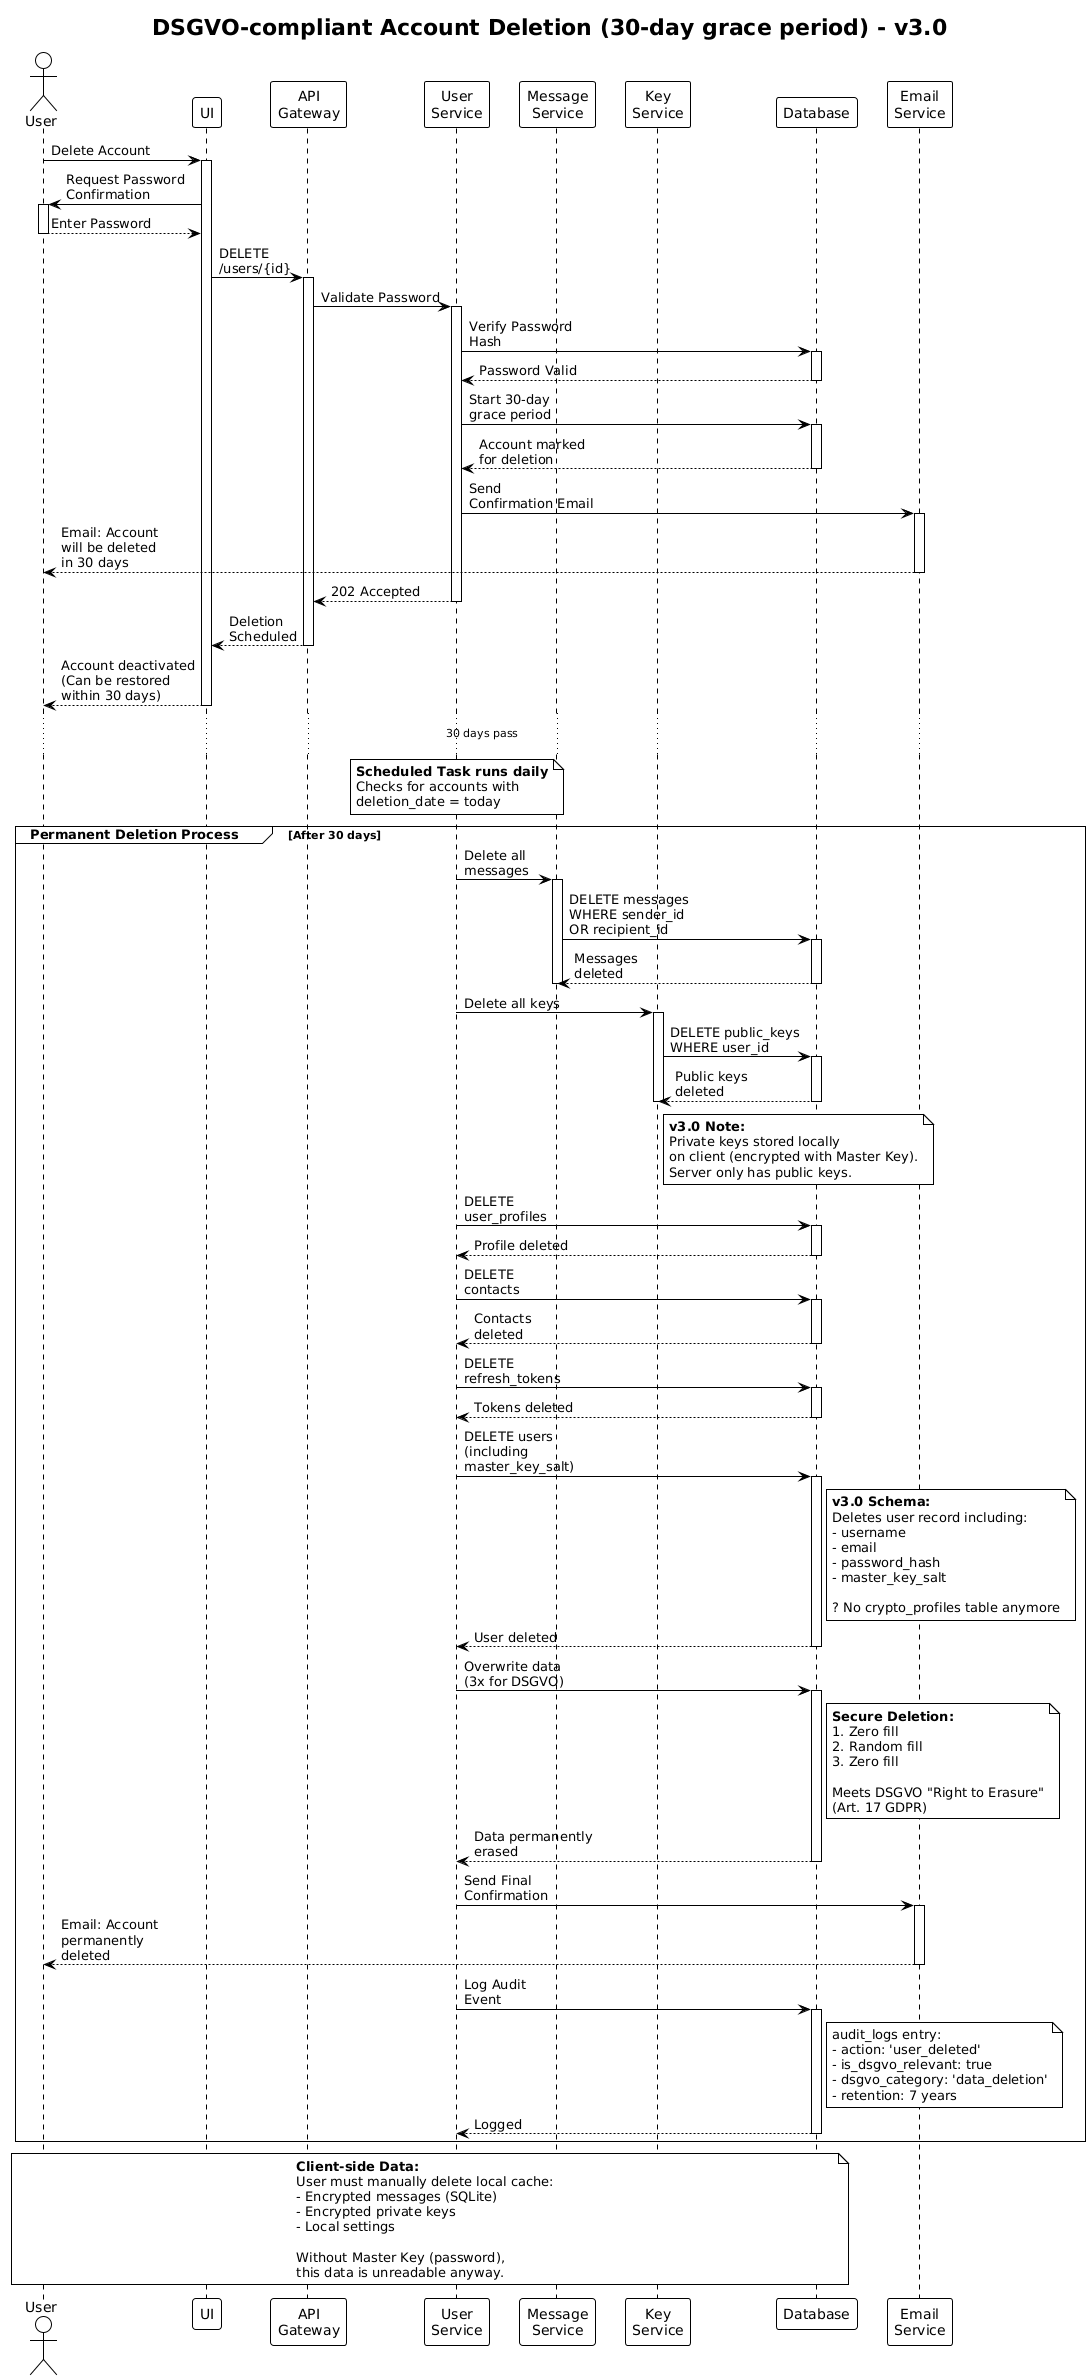

The diagram above was rendered by PlantUML. Its source (embedded in the PNG):
@startuml
!theme plain

title DSGVO-compliant Account Deletion (30-day grace period) - v3.0

actor User
participant "UI" as UI
participant "API\nGateway" as Gateway
participant "User\nService" as UserSvc
participant "Message\nService" as MsgSvc
participant "Key\nService" as KeySvc
participant "Database" as DB
participant "Email\nService" as EmailSvc

User -> UI : Delete Account
activate UI

UI -> User : Request Password\nConfirmation
activate User
User --> UI : Enter Password
deactivate User

UI -> Gateway : DELETE\n/users/{id}
activate Gateway

Gateway -> UserSvc : Validate Password
activate UserSvc

UserSvc -> DB : Verify Password\nHash
activate DB
DB --> UserSvc : Password Valid
deactivate DB

UserSvc -> DB : Start 30-day\ngrace period
activate DB
DB --> UserSvc : Account marked\nfor deletion
deactivate DB

UserSvc -> EmailSvc : Send\nConfirmation Email
activate EmailSvc
EmailSvc --> User : Email: Account\nwill be deleted\nin 30 days
deactivate EmailSvc

UserSvc --> Gateway : 202 Accepted
deactivate UserSvc
Gateway --> UI : Deletion\nScheduled
deactivate Gateway

UI --> User : Account deactivated\n(Can be restored\nwithin 30 days)
deactivate UI

...30 days pass...

note over UserSvc
  **Scheduled Task runs daily**
  Checks for accounts with
  deletion_date = today
end note

group Permanent Deletion Process [After 30 days]
    UserSvc -> MsgSvc : Delete all\nmessages
    activate MsgSvc
    MsgSvc -> DB : DELETE messages\nWHERE sender_id\nOR recipient_id
    activate DB
    DB --> MsgSvc : Messages\ndeleted
    deactivate DB
    deactivate MsgSvc
    
    UserSvc -> KeySvc : Delete all keys
    activate KeySvc
    KeySvc -> DB : DELETE public_keys\nWHERE user_id
    activate DB
    DB --> KeySvc : Public keys\ndeleted
    deactivate DB
    note right of KeySvc
      **v3.0 Note:**
      Private keys stored locally
      on client (encrypted with Master Key).
      Server only has public keys.
    end note
    deactivate KeySvc
    
    UserSvc -> DB : DELETE\nuser_profiles
    activate DB
    DB --> UserSvc : Profile deleted
    deactivate DB
    
    UserSvc -> DB : DELETE\ncontacts
    activate DB
    DB --> UserSvc : Contacts\ndeleted
    deactivate DB
    
    UserSvc -> DB : DELETE\nrefresh_tokens
    activate DB
    DB --> UserSvc : Tokens deleted
    deactivate DB
    
    UserSvc -> DB : DELETE users\n(including\nmaster_key_salt)
    activate DB
    note right of DB
      **v3.0 Schema:**
      Deletes user record including:
      - username
      - email
      - password_hash
      - master_key_salt
      
      ? No crypto_profiles table anymore
    end note
    DB --> UserSvc : User deleted
    deactivate DB
    
    UserSvc -> DB : Overwrite data\n(3x for DSGVO)
    activate DB
    note right of DB
      **Secure Deletion:**
      1. Zero fill
      2. Random fill
      3. Zero fill
      
      Meets DSGVO "Right to Erasure"
      (Art. 17 GDPR)
    end note
    DB --> UserSvc : Data permanently\nerased
    deactivate DB
    
    UserSvc -> EmailSvc : Send Final\nConfirmation
    activate EmailSvc
    EmailSvc --> User : Email: Account\npermanently\ndeleted
    deactivate EmailSvc
    
    UserSvc -> DB : Log Audit\nEvent
    activate DB
    note right of DB
      audit_logs entry:
      - action: 'user_deleted'
      - is_dsgvo_relevant: true
      - dsgvo_category: 'data_deletion'
      - retention: 7 years
    end note
    DB --> UserSvc : Logged
    deactivate DB
end

note over User, DB
  **Client-side Data:**
  User must manually delete local cache:
  - Encrypted messages (SQLite)
  - Encrypted private keys
  - Local settings
  
  Without Master Key (password),
  this data is unreadable anyway.
end note
@enduml